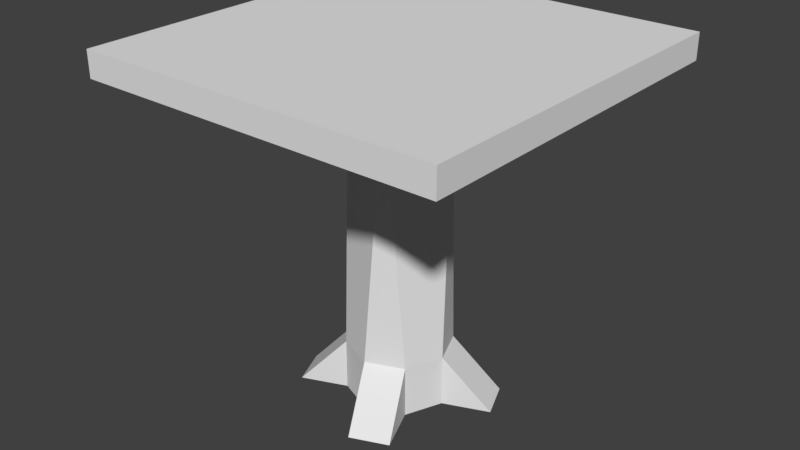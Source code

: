 # Source: itemHolder_blender.blend  (saved by Blender 2.78.0; exported with 4.5.12 LTS)
import bpy
from mathutils import Matrix  # noqa: F401  (used for matrix-valued properties, if any)

bpy.ops.wm.read_factory_settings(use_empty=True)
scene = bpy.context.scene
scene.name = 'Scene'

# ---- collections
col_collection_1 = bpy.data.collections.new('Collection 1'); scene.collection.children.link(col_collection_1)

# ---- world
world_world = bpy.data.worlds.new('World'); scene.world = world_world
world_world.color = (0.05088, 0.05088, 0.05088)
world_world.use_sun_shadow = False
world_world.sun_shadow_jitter_overblur = 0.0
world_world.cycles.sampling_method = 'MANUAL'

# ---- meshes
me_circle = bpy.data.meshes.new('Circle')
me_circle.from_pydata([(1.49e-08, 0.2, 0.2), (-0.1414, 0.1414, 0.2), (-0.2, -5.762e-09, 0.2), (-0.1414, -0.1414, 0.2), (3.239e-08, -0.2, 0.2), (0.1414, -0.1414, 0.2), (0.2, 5.365e-09, 0.2), (0.1414, 0.1414, 0.2), (-0.07071, 0.1707, 1.2), (-0.1707, -0.07071, 1.2), (0.07071, -0.1707, 1.2), (0.1707, 0.07071, 1.2), (0.7071, 0.7071, 1.25), (-0.7071, 0.7071, 1.25), (-0.7071, -0.7071, 1.25), (0.7071, -0.7071, 1.25), (0.7071, 0.7071, 1.35), (-0.7071, 0.7071, 1.35), (-0.7071, -0.7071, 1.35), (0.7071, -0.7071, 1.35), (1.49e-08, 0.2, -5.96e-08), (-0.1414, 0.1414, -5.96e-08), (-0.2, -5.762e-09, -5.96e-08), (-0.1414, -0.1414, -5.96e-08), (3.239e-08, -0.2, -5.96e-08), (0.1414, -0.1414, -5.96e-08), (0.2, 5.365e-09, -5.96e-08), (0.1414, 0.1414, -5.96e-08), (0.2, 5.365e-09, -5.96e-08), (0.1414, 0.1414, -5.96e-08), (-0.2121, 0.3121, -9.686e-08), (-0.07071, 0.3707, -9.686e-08), (-0.3121, -0.2121, -9.686e-08), (-0.3707, -0.07071, -9.686e-08), (0.2121, -0.3121, -9.686e-08), (0.07071, -0.3707, -9.686e-08), (0.3121, 0.2121, -9.686e-08), (0.3707, 0.07071, -9.686e-08)], [], [(1, 8, 0), (0, 8, 11, 7), (6, 11, 10, 5), (4, 10, 9, 3), (2, 9, 8, 1), (7, 11, 6), (5, 10, 4), (3, 9, 2), (9, 14, 13, 8), (8, 13, 12), (8, 12, 11), (11, 12, 15, 10), (10, 15, 14, 9), (12, 16, 19, 15), (15, 19, 18, 14), (14, 18, 17, 13), (13, 17, 16, 12), (4, 35, 34, 5), (7, 27, 20, 0), (5, 25, 26, 6), (3, 23, 24, 4), (1, 21, 22, 2), (3, 32, 23), (27, 36, 37, 26), (24, 35, 4), (26, 28, 29, 27), (21, 30, 31, 20), (22, 33, 2), (1, 30, 21), (20, 31, 0), (6, 37, 36, 7), (23, 32, 33, 22), (7, 36, 27), (0, 31, 30, 1), (26, 37, 6), (25, 34, 35, 24), (5, 34, 25), (2, 33, 32, 3), (21, 20, 29, 28, 25, 24, 23, 22), (17, 18, 19, 16)])
_uv = me_circle.uv_layers.new(name='UVMap')
_uv.uv.foreach_set('vector', [0.1967, 0.8543, 0.2231, 0.5006, 0.2463, 0.8547, 0.2463, 0.8547, 0.2231, 0.5006, 0.3031, 0.5006, 0.2931, 0.8547, 0.572, 0.8545, 0.546, 0.5006, 0.615, 0.5006, 0.6124, 0.8545, 0.4107, 0.8545, 0.3847, 0.5006, 0.4536, 0.5006, 0.4511, 0.8545, 0.1063, 0.5719, 0.1294, 0.926, 0.04951, 0.926, 0.05948, 0.5719, 0.52, 0.8545, 0.546, 0.5006, 0.572, 0.8545, 0.3587, 0.8545, 0.3847, 0.5006, 0.4107, 0.8545, 0.1558, 0.5723, 0.1294, 0.926, 0.1063, 0.5719, 0.7001, 0.1898, 0.4829, 4.219e-08, 0.9659, 0.0, 0.7826, 0.2252, 0.7826, 0.2252, 0.9659, 0.0, 0.9658, 0.5006, 0.7826, 0.2252, 0.9658, 0.5006, 0.7484, 0.3107, 0.7484, 0.3107, 0.9658, 0.5006, 0.4829, 0.5006, 0.666, 0.2753, 0.666, 0.2753, 0.4829, 0.5006, 0.4829, 4.219e-08, 0.7001, 0.1898, 0.9659, 1.055e-08, 1.0, 0.0, 1.0, 0.4789, 0.9659, 0.4789, 0.9931, 0.9794, 0.9589, 0.9794, 0.9589, 0.5006, 0.9931, 0.5006, 0.8906, 0.5006, 0.9248, 0.5006, 0.9248, 1.0, 0.8906, 1.0, 0.9248, 0.5006, 0.9589, 0.5006, 0.9589, 1.0, 0.9248, 1.0, 0.4107, 0.8545, 0.4046, 0.9253, 0.3526, 0.9253, 0.3587, 0.8545, 0.2931, 0.8547, 0.2928, 0.9255, 0.246, 0.9255, 0.2463, 0.8547, 0.6124, 0.8545, 0.6124, 0.9253, 0.572, 0.9253, 0.572, 0.8545, 0.4511, 0.8545, 0.4511, 0.9253, 0.4107, 0.9253, 0.4107, 0.8545, 0.05948, 0.5719, 0.0598, 0.5011, 0.1066, 0.5011, 0.1063, 0.5719, 0.4511, 0.8545, 0.5139, 0.9253, 0.4511, 0.9253, 0.7948, 0.8601, 0.7948, 0.7947, 0.8471, 0.7947, 0.8471, 0.8601, 0.7948, 0.8654, 0.735, 0.8654, 0.7946, 0.7947, 0.0, 0.0, 0.0, 0.0, 0.0, 0.0, 0.0, 0.0, 0.7568, 0.6776, 0.7122, 0.7239, 0.6752, 0.6856, 0.7198, 0.6393, 0.735, 0.8654, 0.6752, 0.8654, 0.7348, 0.7947, 0.05948, 0.5719, 0.0, 0.5006, 0.0598, 0.5011, 0.738, 0.7947, 0.6752, 0.7947, 0.738, 0.7239, 0.572, 0.8545, 0.5659, 0.9253, 0.5139, 0.9253, 0.52, 0.8545, 0.846, 0.6393, 0.8906, 0.6856, 0.8537, 0.7239, 0.8091, 0.6776, 0.2931, 0.8547, 0.3526, 0.926, 0.2928, 0.9255, 0.2463, 0.8547, 0.2258, 0.926, 0.1763, 0.9256, 0.1967, 0.8543, 0.8008, 0.7947, 0.738, 0.7947, 0.8008, 0.7239, 0.8091, 0.5468, 0.8537, 0.5006, 0.8906, 0.5389, 0.846, 0.5851, 0.6124, 0.8545, 0.6752, 0.9253, 0.6124, 0.9253, 0.1063, 0.5719, 0.1267, 0.5006, 0.1763, 0.501, 0.1558, 0.5723, 0.7568, 0.6776, 0.7198, 0.6393, 0.7198, 0.5851, 0.7568, 0.5468, 0.8091, 0.5468, 0.846, 0.5851, 0.846, 0.6393, 0.8091, 0.6776, 0.4829, 2.11e-08, 0.4829, 0.5006, 0.0, 0.5006, 4.071e-08, 0.0])
me_circle.use_remesh_preserve_volume = False
me_circle.use_remesh_preserve_attributes = False
me_circle.use_mirror_vertex_groups = False
me_circle.update()

# ---- objects
ob_circle = bpy.data.objects.new('Circle', me_circle)

# ---- transforms, parenting, visibility, modifiers, constraints
ob_circle.location = (0.0, 0.0, 0.0)
ob_circle.lineart.crease_threshold = 0.0

# ---- collection membership
col_collection_1.objects.link(ob_circle)

# ---- scene / render settings (as saved in the file)
scene.frame_start = 1; scene.frame_end = 250; scene.frame_set(1)
scene.render.engine = 'BLENDER_EEVEE_NEXT'
scene.render.resolution_percentage = 50
scene.render.dither_intensity = 0.0
scene.cycles.use_denoising = False
scene.cycles.samples = 128
scene.cycles.sampling_pattern = 'TABULATED_SOBOL'
scene.cycles.light_sampling_threshold = 0.0
scene.cycles.use_adaptive_sampling = False
scene.cycles.use_light_tree = False
scene.cycles.blur_glossy = 0.0
scene.cycles.sample_clamp_indirect = 0.0
scene.view_settings.view_transform = 'Standard'
bpy.context.view_layer.update()

# ---- added for rendering (the .blend has no active camera and no usable light): camera, sun
cam_auto = bpy.data.cameras.new('AutoCamera')
cam_auto.lens = 50.0
cam_auto.sensor_width = 36.0
cam_auto.clip_end = 1000.0
ob_auto_camera = bpy.data.objects.new('AutoCamera', cam_auto)
scene.collection.objects.link(ob_auto_camera)
ob_auto_camera.location = (2.23255, -2.67906, 2.46104)
ob_auto_camera.rotation_euler = (1.09748, -7.21219e-08, 0.694738)
scene.camera = ob_auto_camera
light_auto_sun = bpy.data.lights.new('AutoSun', 'SUN')
light_auto_sun.energy = 3.0
light_auto_sun.angle = 0.0523599
ob_auto_sun = bpy.data.objects.new('AutoSun', light_auto_sun)
scene.collection.objects.link(ob_auto_sun)
ob_auto_sun.rotation_euler = (0.872665, 0.174533, 0.523599)
bpy.context.view_layer.update()
